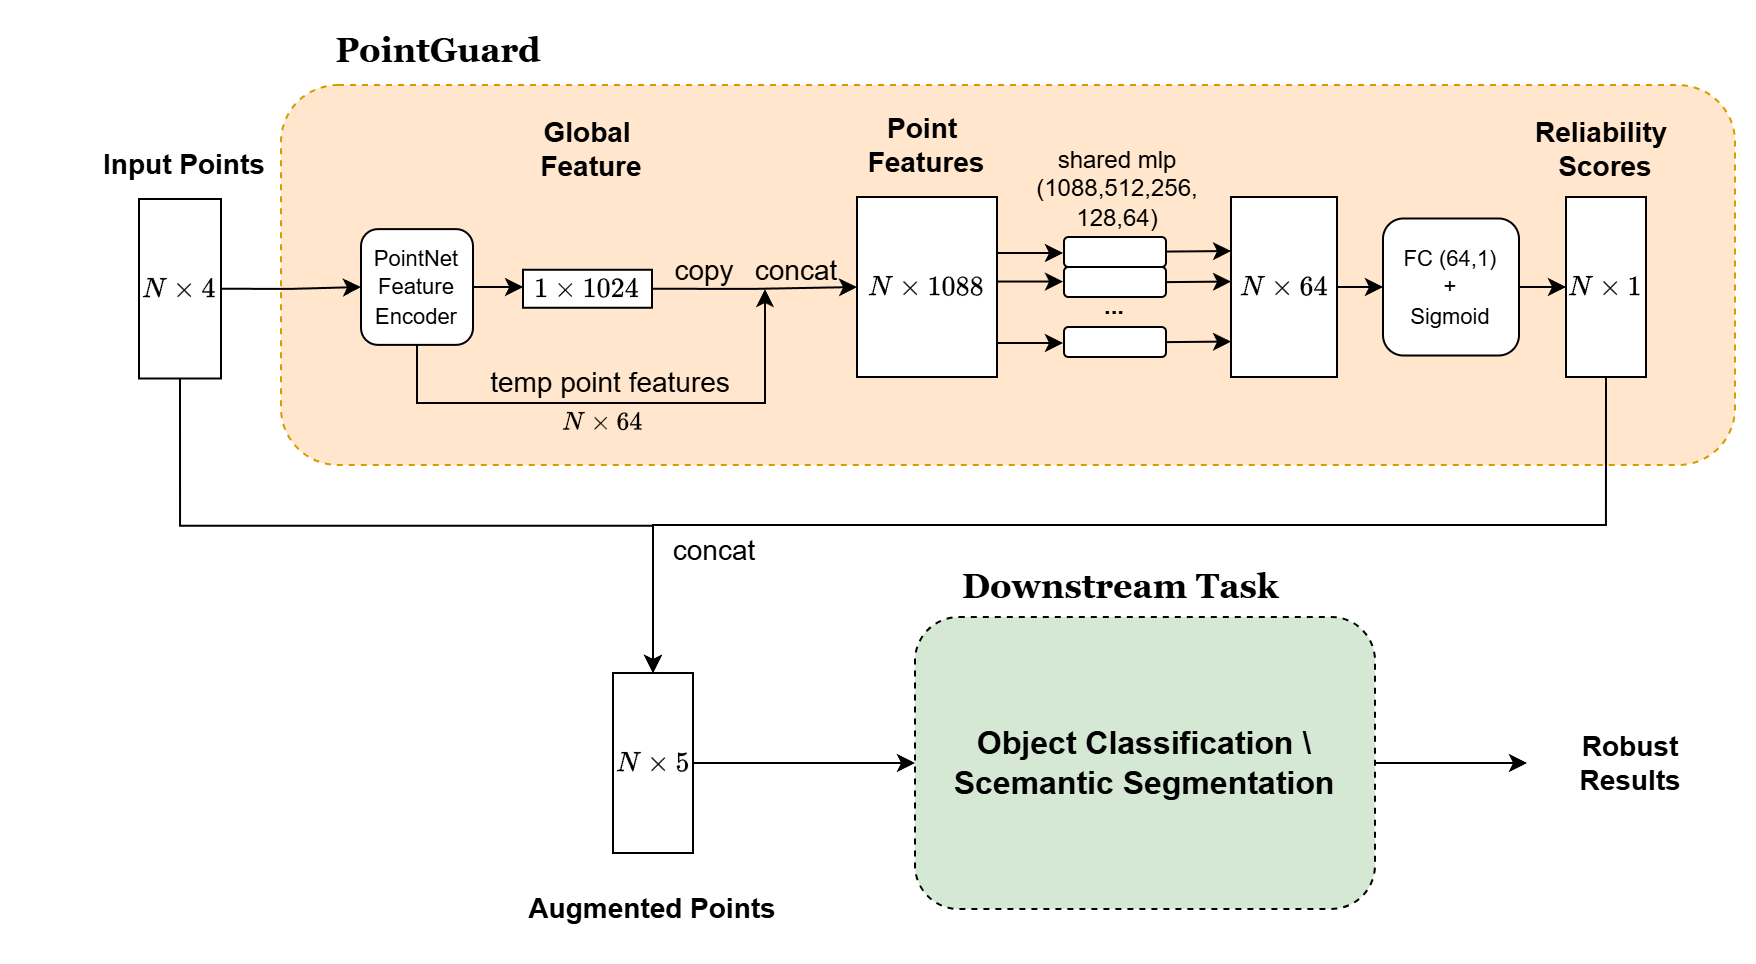

The diagram above was exported from draw.io. Its source (the exported page's mxGraphModel, read from the mxfile embedded in the PNG):
<mxGraphModel dx="1498" dy="660" grid="0" gridSize="10" guides="1" tooltips="1" connect="1" arrows="1" fold="1" page="1" pageScale="1" pageWidth="3300" pageHeight="4681" math="1" shadow="0">
  <root>
    <mxCell id="0" />
    <mxCell id="1" parent="0" />
    <mxCell id="aBx6Qn0L8k4tQnq36cCy-84" parent="1" style="rounded=1;whiteSpace=wrap;html=1;dashed=1;fillColor=#ffe6cc;strokeColor=#d79b00;" value="" vertex="1">
      <mxGeometry height="190" width="727" x="950" y="543" as="geometry" />
    </mxCell>
    <mxCell id="aBx6Qn0L8k4tQnq36cCy-85" parent="1" style="rounded=0;whiteSpace=wrap;html=1;" value="$$N \times 1088$$" vertex="1">
      <mxGeometry height="90" width="70" x="1238" y="599" as="geometry" />
    </mxCell>
    <mxCell id="aBx6Qn0L8k4tQnq36cCy-92" parent="1" style="text;html=1;whiteSpace=wrap;strokeColor=none;fillColor=none;align=center;verticalAlign=middle;rounded=0;" value="&lt;b&gt;&lt;font style=&quot;font-size: 14px;&quot;&gt;Point&amp;nbsp;&lt;/font&gt;&lt;/b&gt;&lt;div&gt;&lt;b&gt;&lt;font style=&quot;font-size: 14px;&quot;&gt;Features&lt;/font&gt;&lt;/b&gt;&lt;/div&gt;" vertex="1">
      <mxGeometry height="30" width="104" x="1221" y="558" as="geometry" />
    </mxCell>
    <mxCell id="aBx6Qn0L8k4tQnq36cCy-94" edge="1" parent="1" style="edgeStyle=orthogonalEdgeStyle;rounded=0;orthogonalLoop=1;jettySize=auto;html=1;exitX=0.5;exitY=1;exitDx=0;exitDy=0;">
      <mxGeometry relative="1" as="geometry">
        <mxPoint x="1422" y="746" as="sourcePoint" />
        <mxPoint x="1422" y="746" as="targetPoint" />
      </mxGeometry>
    </mxCell>
    <mxCell id="aBx6Qn0L8k4tQnq36cCy-108" parent="1" style="text;html=1;whiteSpace=wrap;strokeColor=none;fillColor=none;align=center;verticalAlign=middle;rounded=0;" value="shared mlp (1088,512,256,&lt;div&gt;128,64)&lt;/div&gt;" vertex="1">
      <mxGeometry height="30" width="140.5" x="1298" y="579.75" as="geometry" />
    </mxCell>
    <mxCell id="aBx6Qn0L8k4tQnq36cCy-109" parent="1" style="rounded=1;whiteSpace=wrap;html=1;" value="" vertex="1">
      <mxGeometry height="15" width="51" x="1341.5" y="619" as="geometry" />
    </mxCell>
    <mxCell id="aBx6Qn0L8k4tQnq36cCy-110" edge="1" parent="1" style="endArrow=classic;html=1;rounded=0;" value="">
      <mxGeometry height="50" relative="1" width="50" as="geometry">
        <mxPoint x="1308" y="627" as="sourcePoint" />
        <mxPoint x="1341" y="627" as="targetPoint" />
      </mxGeometry>
    </mxCell>
    <mxCell id="aBx6Qn0L8k4tQnq36cCy-112" parent="1" style="rounded=1;whiteSpace=wrap;html=1;" value="" vertex="1">
      <mxGeometry height="15" width="51" x="1341.5" y="634" as="geometry" />
    </mxCell>
    <mxCell id="aBx6Qn0L8k4tQnq36cCy-115" parent="1" style="rounded=1;whiteSpace=wrap;html=1;" value="" vertex="1">
      <mxGeometry height="15" width="51" x="1341.5" y="664" as="geometry" />
    </mxCell>
    <mxCell id="aBx6Qn0L8k4tQnq36cCy-118" parent="1" style="text;html=1;whiteSpace=wrap;strokeColor=none;fillColor=none;align=center;verticalAlign=middle;rounded=0;" value="&lt;b&gt;...&lt;/b&gt;" vertex="1">
      <mxGeometry height="10" width="34" x="1350" y="649" as="geometry" />
    </mxCell>
    <mxCell id="aBx6Qn0L8k4tQnq36cCy-121" parent="1" style="rounded=0;whiteSpace=wrap;html=1;" value="$$N \times 64$$" vertex="1">
      <mxGeometry height="90" width="53" x="1425" y="599" as="geometry" />
    </mxCell>
    <mxCell id="aBx6Qn0L8k4tQnq36cCy-125" edge="1" parent="1" style="endArrow=classic;html=1;rounded=0;exitX=1;exitY=0.5;exitDx=0;exitDy=0;" value="">
      <mxGeometry height="50" relative="1" width="50" as="geometry">
        <mxPoint x="1392.5" y="626.29" as="sourcePoint" />
        <mxPoint x="1425" y="626" as="targetPoint" />
      </mxGeometry>
    </mxCell>
    <mxCell id="EixEjsLyfpTUnmaNt2fl-29" edge="1" parent="1" source="aBx6Qn0L8k4tQnq36cCy-128" style="edgeStyle=orthogonalEdgeStyle;rounded=0;orthogonalLoop=1;jettySize=auto;html=1;exitX=0.5;exitY=1;exitDx=0;exitDy=0;entryX=0.5;entryY=0;entryDx=0;entryDy=0;" target="EixEjsLyfpTUnmaNt2fl-27">
      <mxGeometry relative="1" as="geometry" />
    </mxCell>
    <mxCell id="aBx6Qn0L8k4tQnq36cCy-128" parent="1" style="rounded=0;whiteSpace=wrap;html=1;" value="$$N \times 1$$" vertex="1">
      <mxGeometry height="90" width="40" x="1592.5" y="599" as="geometry" />
    </mxCell>
    <mxCell id="aBx6Qn0L8k4tQnq36cCy-130" parent="1" style="text;html=1;whiteSpace=wrap;strokeColor=none;fillColor=none;align=center;verticalAlign=middle;rounded=0;" value="&lt;font face=&quot;Georgia&quot;&gt;&lt;span style=&quot;font-size: 17px;&quot;&gt;&lt;b&gt;PointGuard&lt;/b&gt;&lt;/span&gt;&lt;/font&gt;" vertex="1">
      <mxGeometry height="30" width="186" x="936" y="511" as="geometry" />
    </mxCell>
    <mxCell id="aBx6Qn0L8k4tQnq36cCy-131" parent="1" style="text;html=1;whiteSpace=wrap;strokeColor=none;fillColor=none;align=center;verticalAlign=middle;rounded=0;" value="&lt;b&gt;&lt;font style=&quot;font-size: 14px;&quot;&gt;Reliability&amp;nbsp;&lt;/font&gt;&lt;/b&gt;&lt;div&gt;&lt;b&gt;&lt;font style=&quot;font-size: 14px;&quot;&gt;Scores&lt;/font&gt;&lt;/b&gt;&lt;/div&gt;" vertex="1">
      <mxGeometry height="34" width="129" x="1548" y="558" as="geometry" />
    </mxCell>
    <mxCell id="aBx6Qn0L8k4tQnq36cCy-133" edge="1" parent="1" style="endArrow=classic;html=1;rounded=0;" value="">
      <mxGeometry height="50" relative="1" width="50" as="geometry">
        <mxPoint x="1308" y="641.27" as="sourcePoint" />
        <mxPoint x="1341" y="641.27" as="targetPoint" />
      </mxGeometry>
    </mxCell>
    <mxCell id="aBx6Qn0L8k4tQnq36cCy-135" edge="1" parent="1" style="endArrow=classic;html=1;rounded=0;exitX=1;exitY=0.5;exitDx=0;exitDy=0;" value="">
      <mxGeometry height="50" relative="1" width="50" as="geometry">
        <mxPoint x="1392.5" y="641.56" as="sourcePoint" />
        <mxPoint x="1425" y="641.27" as="targetPoint" />
      </mxGeometry>
    </mxCell>
    <mxCell id="aBx6Qn0L8k4tQnq36cCy-136" edge="1" parent="1" style="endArrow=classic;html=1;rounded=0;exitX=1;exitY=0.5;exitDx=0;exitDy=0;" value="">
      <mxGeometry height="50" relative="1" width="50" as="geometry">
        <mxPoint x="1392.5" y="671.56" as="sourcePoint" />
        <mxPoint x="1425" y="671.27" as="targetPoint" />
      </mxGeometry>
    </mxCell>
    <mxCell id="aBx6Qn0L8k4tQnq36cCy-137" parent="1" style="rounded=1;whiteSpace=wrap;html=1;" value="&lt;font style=&quot;font-size: 11px;&quot;&gt;FC (64,1)&lt;/font&gt;&lt;div&gt;&lt;font style=&quot;font-size: 11px;&quot;&gt;+&lt;/font&gt;&lt;/div&gt;&lt;div&gt;&lt;font style=&quot;font-size: 11px;&quot;&gt;Sigmoid&lt;/font&gt;&lt;/div&gt;" vertex="1">
      <mxGeometry height="68.5" width="68" x="1501" y="609.75" as="geometry" />
    </mxCell>
    <mxCell id="aBx6Qn0L8k4tQnq36cCy-138" edge="1" parent="1" source="aBx6Qn0L8k4tQnq36cCy-121" style="endArrow=classic;html=1;rounded=0;exitX=1;exitY=0.5;exitDx=0;exitDy=0;entryX=0;entryY=0.5;entryDx=0;entryDy=0;" target="aBx6Qn0L8k4tQnq36cCy-137" value="">
      <mxGeometry height="50" relative="1" width="50" as="geometry">
        <mxPoint x="1324" y="633" as="sourcePoint" />
        <mxPoint x="1374" y="583" as="targetPoint" />
      </mxGeometry>
    </mxCell>
    <mxCell id="aBx6Qn0L8k4tQnq36cCy-139" edge="1" parent="1" source="aBx6Qn0L8k4tQnq36cCy-137" style="endArrow=classic;html=1;rounded=0;exitX=1;exitY=0.5;exitDx=0;exitDy=0;entryX=0;entryY=0.5;entryDx=0;entryDy=0;" target="aBx6Qn0L8k4tQnq36cCy-128" value="">
      <mxGeometry height="50" relative="1" width="50" as="geometry">
        <mxPoint x="1569.5" y="659" as="sourcePoint" />
        <mxPoint x="1592.5" y="659" as="targetPoint" />
      </mxGeometry>
    </mxCell>
    <mxCell id="EixEjsLyfpTUnmaNt2fl-25" edge="1" parent="1" source="EixEjsLyfpTUnmaNt2fl-2" style="edgeStyle=orthogonalEdgeStyle;rounded=0;orthogonalLoop=1;jettySize=auto;html=1;exitX=1;exitY=0.5;exitDx=0;exitDy=0;entryX=0;entryY=0.5;entryDx=0;entryDy=0;" target="EixEjsLyfpTUnmaNt2fl-20">
      <mxGeometry relative="1" as="geometry" />
    </mxCell>
    <mxCell id="EixEjsLyfpTUnmaNt2fl-28" edge="1" parent="1" source="EixEjsLyfpTUnmaNt2fl-2" style="edgeStyle=orthogonalEdgeStyle;rounded=0;orthogonalLoop=1;jettySize=auto;html=1;exitX=0.5;exitY=1;exitDx=0;exitDy=0;entryX=0.5;entryY=0;entryDx=0;entryDy=0;" target="EixEjsLyfpTUnmaNt2fl-27">
      <mxGeometry relative="1" as="geometry" />
    </mxCell>
    <mxCell id="EixEjsLyfpTUnmaNt2fl-2" parent="1" style="rounded=0;whiteSpace=wrap;html=1;" value="$$N \times 4$$" vertex="1">
      <mxGeometry height="89.75" width="41" x="879" y="600" as="geometry" />
    </mxCell>
    <mxCell id="Dn8z9biJPKgL0bNFWaYc-5" edge="1" parent="1" source="EixEjsLyfpTUnmaNt2fl-20" style="edgeStyle=orthogonalEdgeStyle;rounded=0;orthogonalLoop=1;jettySize=auto;html=1;exitX=1;exitY=0.5;exitDx=0;exitDy=0;entryX=0;entryY=0.5;entryDx=0;entryDy=0;" target="Dn8z9biJPKgL0bNFWaYc-1">
      <mxGeometry relative="1" as="geometry" />
    </mxCell>
    <mxCell id="EixEjsLyfpTUnmaNt2fl-20" parent="1" style="rounded=1;whiteSpace=wrap;html=1;" value="&lt;div&gt;&lt;span style=&quot;font-size: 11px; background-color: transparent; color: light-dark(rgb(0, 0, 0), rgb(255, 255, 255));&quot;&gt;PointNet&lt;/span&gt;&lt;/div&gt;&lt;div&gt;&lt;span style=&quot;font-size: 11px; background-color: transparent; color: light-dark(rgb(0, 0, 0), rgb(255, 255, 255));&quot;&gt;Feature Encoder&lt;/span&gt;&lt;/div&gt;" vertex="1">
      <mxGeometry height="57.88" width="56" x="990" y="615.06" as="geometry" />
    </mxCell>
    <mxCell id="EixEjsLyfpTUnmaNt2fl-26" parent="1" style="text;html=1;whiteSpace=wrap;strokeColor=none;fillColor=none;align=center;verticalAlign=middle;rounded=0;" value="&lt;span style=&quot;font-size: 14px;&quot;&gt;&lt;b&gt;Input&amp;nbsp;&lt;/b&gt;&lt;/span&gt;&lt;b style=&quot;font-size: 14px; background-color: transparent; color: light-dark(rgb(0, 0, 0), rgb(255, 255, 255));&quot;&gt;Points&lt;/b&gt;" vertex="1">
      <mxGeometry height="34" width="164" x="820" y="566" as="geometry" />
    </mxCell>
    <mxCell id="EixEjsLyfpTUnmaNt2fl-34" edge="1" parent="1" source="EixEjsLyfpTUnmaNt2fl-27" style="edgeStyle=orthogonalEdgeStyle;rounded=0;orthogonalLoop=1;jettySize=auto;html=1;exitX=1;exitY=0.5;exitDx=0;exitDy=0;entryX=0;entryY=0.5;entryDx=0;entryDy=0;" target="EixEjsLyfpTUnmaNt2fl-33">
      <mxGeometry relative="1" as="geometry" />
    </mxCell>
    <mxCell id="EixEjsLyfpTUnmaNt2fl-27" parent="1" style="rounded=0;whiteSpace=wrap;html=1;" value="$$N \times 5$$" vertex="1">
      <mxGeometry height="90" width="40" x="1116" y="837" as="geometry" />
    </mxCell>
    <mxCell id="EixEjsLyfpTUnmaNt2fl-30" parent="1" style="text;html=1;whiteSpace=wrap;strokeColor=none;fillColor=none;align=center;verticalAlign=middle;rounded=0;" value="&lt;font style=&quot;font-size: 14px;&quot;&gt;concat&lt;/font&gt;" vertex="1">
      <mxGeometry height="37" width="74" x="1130" y="758" as="geometry" />
    </mxCell>
    <mxCell id="EixEjsLyfpTUnmaNt2fl-32" parent="1" style="text;html=1;whiteSpace=wrap;strokeColor=none;fillColor=none;align=center;verticalAlign=middle;rounded=0;" value="&lt;span style=&quot;font-size: 14px;&quot;&gt;&lt;b&gt;Augmented Points&lt;/b&gt;&lt;/span&gt;" vertex="1">
      <mxGeometry height="34" width="164" x="1054" y="938" as="geometry" />
    </mxCell>
    <mxCell id="EixEjsLyfpTUnmaNt2fl-37" edge="1" parent="1" source="EixEjsLyfpTUnmaNt2fl-33" style="edgeStyle=orthogonalEdgeStyle;rounded=0;orthogonalLoop=1;jettySize=auto;html=1;exitX=1;exitY=0.5;exitDx=0;exitDy=0;" target="EixEjsLyfpTUnmaNt2fl-36">
      <mxGeometry relative="1" as="geometry" />
    </mxCell>
    <mxCell id="EixEjsLyfpTUnmaNt2fl-33" parent="1" style="rounded=1;whiteSpace=wrap;html=1;dashed=1;fillColor=#D5E8D4;" value="&lt;font size=&quot;3&quot;&gt;&lt;b&gt;Object Classification \&lt;/b&gt;&lt;/font&gt;&lt;div&gt;&lt;font size=&quot;3&quot;&gt;&lt;b&gt;Scemantic Segmentation&lt;/b&gt;&lt;/font&gt;&lt;/div&gt;" vertex="1">
      <mxGeometry height="146" width="230" x="1267" y="809" as="geometry" />
    </mxCell>
    <mxCell id="EixEjsLyfpTUnmaNt2fl-35" parent="1" style="text;html=1;whiteSpace=wrap;strokeColor=none;fillColor=none;align=center;verticalAlign=middle;rounded=0;" value="&lt;font face=&quot;Georgia&quot;&gt;&lt;span style=&quot;font-size: 17px;&quot;&gt;&lt;b&gt;Downstream Task&lt;/b&gt;&lt;/span&gt;&lt;/font&gt;" vertex="1">
      <mxGeometry height="30" width="186" x="1277" y="779" as="geometry" />
    </mxCell>
    <mxCell id="EixEjsLyfpTUnmaNt2fl-36" parent="1" style="text;html=1;whiteSpace=wrap;strokeColor=none;fillColor=none;align=center;verticalAlign=middle;rounded=0;" value="&lt;b&gt;&lt;font style=&quot;font-size: 14px;&quot;&gt;Robust Results&lt;/font&gt;&lt;/b&gt;" vertex="1">
      <mxGeometry height="30" width="104" x="1573" y="867" as="geometry" />
    </mxCell>
    <mxCell id="Dn8z9biJPKgL0bNFWaYc-3" edge="1" parent="1" source="Dn8z9biJPKgL0bNFWaYc-1" style="edgeStyle=orthogonalEdgeStyle;rounded=0;orthogonalLoop=1;jettySize=auto;html=1;exitX=1;exitY=0.5;exitDx=0;exitDy=0;entryX=0;entryY=0.5;entryDx=0;entryDy=0;" target="aBx6Qn0L8k4tQnq36cCy-85">
      <mxGeometry relative="1" as="geometry" />
    </mxCell>
    <mxCell id="Dn8z9biJPKgL0bNFWaYc-1" parent="1" style="rounded=0;whiteSpace=wrap;html=1;" value="$$1 \times 1024$$" vertex="1">
      <mxGeometry height="19" width="64.5" x="1071" y="635.38" as="geometry" />
    </mxCell>
    <mxCell id="Dn8z9biJPKgL0bNFWaYc-2" parent="1" style="text;html=1;whiteSpace=wrap;strokeColor=none;fillColor=none;align=center;verticalAlign=middle;rounded=0;" value="&lt;b&gt;&lt;font style=&quot;font-size: 14px;&quot;&gt;Global&amp;nbsp;&lt;/font&gt;&lt;/b&gt;&lt;div&gt;&lt;b&gt;&lt;font style=&quot;font-size: 14px;&quot;&gt;Feature&lt;/font&gt;&lt;/b&gt;&lt;/div&gt;" vertex="1">
      <mxGeometry height="30" width="115" x="1048" y="560" as="geometry" />
    </mxCell>
    <mxCell id="Dn8z9biJPKgL0bNFWaYc-7" edge="1" parent="1" source="EixEjsLyfpTUnmaNt2fl-20" style="endArrow=classic;html=1;rounded=0;exitX=0.5;exitY=1;exitDx=0;exitDy=0;" value="">
      <mxGeometry height="50" relative="1" width="50" as="geometry">
        <Array as="points">
          <mxPoint x="1018" y="702" />
          <mxPoint x="1192" y="702" />
        </Array>
        <mxPoint x="1156" y="694" as="sourcePoint" />
        <mxPoint x="1192" y="645" as="targetPoint" />
      </mxGeometry>
    </mxCell>
    <mxCell id="Dn8z9biJPKgL0bNFWaYc-8" parent="1" style="text;html=1;whiteSpace=wrap;strokeColor=none;fillColor=none;align=center;verticalAlign=middle;rounded=0;" value="&lt;font style=&quot;font-size: 14px;&quot;&gt;copy&lt;/font&gt;" vertex="1">
      <mxGeometry height="19" width="48" x="1138" y="626" as="geometry" />
    </mxCell>
    <mxCell id="Dn8z9biJPKgL0bNFWaYc-9" parent="1" style="text;html=1;whiteSpace=wrap;strokeColor=none;fillColor=none;align=center;verticalAlign=middle;rounded=0;" value="&lt;span style=&quot;font-size: 14px;&quot;&gt;temp point features&lt;/span&gt;" vertex="1">
      <mxGeometry height="20" width="138" x="1046" y="682" as="geometry" />
    </mxCell>
    <mxCell id="Dn8z9biJPKgL0bNFWaYc-15" parent="1" style="text;html=1;whiteSpace=wrap;strokeColor=none;fillColor=none;align=center;verticalAlign=middle;rounded=0;" value="&lt;font style=&quot;font-size: 11px;&quot;&gt;$$N \times 64$$&lt;/font&gt;" vertex="1">
      <mxGeometry height="20" width="66" x="1078" y="702" as="geometry" />
    </mxCell>
    <mxCell id="Dn8z9biJPKgL0bNFWaYc-18" parent="1" style="text;html=1;whiteSpace=wrap;strokeColor=none;fillColor=none;align=center;verticalAlign=middle;rounded=0;" value="&lt;font style=&quot;font-size: 14px;&quot;&gt;concat&lt;/font&gt;" vertex="1">
      <mxGeometry height="19" width="48" x="1184" y="626" as="geometry" />
    </mxCell>
    <mxCell id="Dn8z9biJPKgL0bNFWaYc-19" edge="1" parent="1" style="endArrow=classic;html=1;rounded=0;" value="">
      <mxGeometry height="50" relative="1" width="50" as="geometry">
        <mxPoint x="1308" y="672" as="sourcePoint" />
        <mxPoint x="1341" y="672" as="targetPoint" />
      </mxGeometry>
    </mxCell>
  </root>
</mxGraphModel>